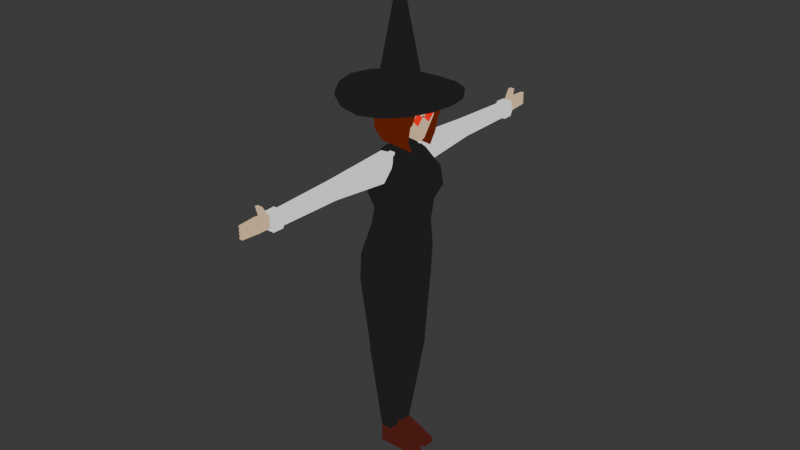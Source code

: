 # Source: witch.blend  (saved by Blender 4.0.36; exported with 4.5.12 LTS)
import bpy
from mathutils import Matrix  # noqa: F401  (used for matrix-valued properties, if any)

bpy.ops.wm.read_factory_settings(use_empty=True)
scene = bpy.context.scene
scene.name = 'Scene'

# ---- collections
col_collection = bpy.data.collections.new('Collection'); scene.collection.children.link(col_collection)
col_ref = bpy.data.collections.new('Ref'); scene.collection.children.link(col_ref)

# ---- materials (node trees are filled in below, after node groups)
mat_glasses = bpy.data.materials.new('Glasses')
mat_glasses.use_transparent_shadow = False
mat_hat = bpy.data.materials.new('Hat')
mat_hat.use_transparent_shadow = False
mat_shoes = bpy.data.materials.new('Shoes')
mat_shoes.use_transparent_shadow = False
mat_white_fabric = bpy.data.materials.new('White Fabric')
mat_white_fabric.use_transparent_shadow = False
mat_skin = bpy.data.materials.new('Skin')
mat_skin.use_transparent_shadow = False
mat_hair = bpy.data.materials.new('Hair')
mat_hair.use_transparent_shadow = False

# ---- node groups
ng_auto_smooth = bpy.data.node_groups.new('Auto Smooth', 'GeometryNodeTree')
_s = ng_auto_smooth.interface.new_socket(name='Geometry', in_out='OUTPUT', socket_type='NodeSocketGeometry')
_s = ng_auto_smooth.interface.new_socket(name='Geometry', in_out='INPUT', socket_type='NodeSocketGeometry')
_s = ng_auto_smooth.interface.new_socket(name='Angle', in_out='INPUT', socket_type='NodeSocketFloat')
_s.subtype = 'ANGLE'
_s.min_value = 0.0
_s.max_value = 3.142
ng_auto_smooth.is_modifier = True
_N = ng_auto_smooth.nodes; _L = ng_auto_smooth.links
n0 = _N.new('NodeGroupOutput'); n0.name = 'Group Output'; n0.location = (480, -100)
n1 = _N.new('NodeGroupInput'); n1.name = 'Group Input'; n1.location = (-420, -300)
n2 = _N.new('NodeGroupInput'); n2.name = 'Group Input.001'; n2.location = (-60, -100)
n3 = _N.new('GeometryNodeSetShadeSmooth'); n3.name = 'Set Shade Smooth'; n3.location = (120, -100)
n3.domain = 'EDGE'
n4 = _N.new('GeometryNodeSetShadeSmooth'); n4.name = 'Set Shade Smooth.001'; n4.location = (300, -100)
n5 = _N.new('GeometryNodeInputMeshEdgeAngle'); n5.name = 'Edge Angle'; n5.location = (-420, -220)
n6 = _N.new('GeometryNodeInputEdgeSmooth'); n6.name = 'Is Edge Smooth'; n6.location = (-60, -160)
n7 = _N.new('GeometryNodeInputShadeSmooth'); n7.name = 'Is Face Smooth'; n7.location = (-240, -340)
n8 = _N.new('FunctionNodeBooleanMath'); n8.name = 'Boolean Math'; n8.location = (-60, -220)
n9 = _N.new('FunctionNodeCompare'); n9.name = 'Compare'; n9.location = (-240, -180)
n9.operation = 'LESS_EQUAL'
_L.new(n5.outputs[0], n9.inputs[0])
_L.new(n4.outputs[0], n0.inputs[0])
_L.new(n1.outputs[1], n9.inputs[1])
_L.new(n9.outputs[0], n8.inputs[0])
_L.new(n7.outputs[0], n8.inputs[1])
_L.new(n2.outputs[0], n3.inputs[0])
_L.new(n6.outputs[0], n3.inputs[1])
_L.new(n3.outputs[0], n4.inputs[0])
_L.new(n8.outputs[0], n3.inputs[2])
n0.is_active_output = True

# ---- material node trees
mat_glasses.use_nodes = True; mat_glasses.node_tree.nodes.clear()
_N = mat_glasses.node_tree.nodes; _L = mat_glasses.node_tree.links
n0 = _N.new('ShaderNodeOutputMaterial'); n0.name = 'Material Output'; n0.location = (300, 300)
n1 = _N.new('ShaderNodeEmission'); n1.name = 'Emission'; n1.location = (10, 300)
n1.inputs[0].default_value = (1.0, 0.0002154, 0.0, 1.0)
_L.new(n1.outputs[0], n0.inputs[0])
n0.is_active_output = True
mat_hat.use_nodes = True; mat_hat.node_tree.nodes.clear()
_N = mat_hat.node_tree.nodes; _L = mat_hat.node_tree.links
n0 = _N.new('ShaderNodeOutputMaterial'); n0.name = 'Material Output'; n0.location = (300, 300)
n1 = _N.new('ShaderNodeEmission'); n1.name = 'Emission'; n1.location = (10, 300)
n1.inputs[0].default_value = (0.01557, 0.01557, 0.01557, 1.0)
_L.new(n1.outputs[0], n0.inputs[0])
n0.is_active_output = True
mat_shoes.use_nodes = True; mat_shoes.node_tree.nodes.clear()
_N = mat_shoes.node_tree.nodes; _L = mat_shoes.node_tree.links
n0 = _N.new('ShaderNodeOutputMaterial'); n0.name = 'Material Output'; n0.location = (300, 300)
n1 = _N.new('ShaderNodeEmission'); n1.name = 'Emission'; n1.location = (10, 300)
n1.inputs[0].default_value = (0.0771, 0.0137, 0.009854, 1.0)
_L.new(n1.outputs[0], n0.inputs[0])
n0.is_active_output = True
mat_white_fabric.use_nodes = True; mat_white_fabric.node_tree.nodes.clear()
_N = mat_white_fabric.node_tree.nodes; _L = mat_white_fabric.node_tree.links
n0 = _N.new('ShaderNodeOutputMaterial'); n0.name = 'Material Output'; n0.location = (300, 300)
n1 = _N.new('ShaderNodeEmission'); n1.name = 'Emission'; n1.location = (10, 300)
n1.inputs[0].default_value = (0.7794, 0.7794, 0.7794, 1.0)
_L.new(n1.outputs[0], n0.inputs[0])
n0.is_active_output = True
mat_skin.use_nodes = True; mat_skin.node_tree.nodes.clear()
_N = mat_skin.node_tree.nodes; _L = mat_skin.node_tree.links
n0 = _N.new('ShaderNodeOutputMaterial'); n0.name = 'Material Output'; n0.location = (300, 300)
n1 = _N.new('ShaderNodeEmission'); n1.name = 'Emission'; n1.location = (10, 300)
n1.inputs[0].default_value = (0.6445, 0.4614, 0.285, 1.0)
_L.new(n1.outputs[0], n0.inputs[0])
n0.is_active_output = True
mat_hair.use_nodes = True; mat_hair.node_tree.nodes.clear()
_N = mat_hair.node_tree.nodes; _L = mat_hair.node_tree.links
n0 = _N.new('ShaderNodeOutputMaterial'); n0.name = 'Material Output'; n0.location = (300, 300)
n1 = _N.new('ShaderNodeEmission'); n1.name = 'Emission'; n1.location = (10, 300)
n1.inputs[0].default_value = (0.1193, 0.01428, 0.002043, 1.0)
_L.new(n1.outputs[0], n0.inputs[0])
n0.is_active_output = True

# ---- world
world_world = bpy.data.worlds.new('World'); scene.world = world_world
world_world.use_nodes = True; world_world.node_tree.nodes.clear()
_N = world_world.node_tree.nodes; _L = world_world.node_tree.links
n0 = _N.new('ShaderNodeOutputWorld'); n0.name = 'World Output'; n0.location = (300, 300)
n1 = _N.new('ShaderNodeBackground'); n1.name = 'Background'; n1.location = (10, 300)
n1.inputs[0].default_value = (0.05088, 0.05088, 0.05088, 1.0)
_L.new(n1.outputs[0], n0.inputs[0])
n0.is_active_output = True
world_world.color = (0.05088, 0.05088, 0.05088)
world_world.use_sun_shadow = False
world_world.sun_shadow_jitter_overblur = 0.0

# ---- meshes
me_plane = bpy.data.meshes.new('Plane')
me_plane.from_pydata([(0.4826, -0.2541, 6.616), (0.4826, -0.1362, 6.498), (0.4826, -0.1362, 6.734), (0.4826, -0.01817, 6.616), (0.4826, 0.0001356, 6.616), (0.4826, -0.01817, 6.616), (0.4826, 0.0001356, 6.616), (0.4826, -0.01817, 6.644), (0.4826, 0.0001356, 6.644), (0.4826, -0.3239, 6.616), (-0.1362, -0.3239, 6.616), (0.4826, -0.2541, 6.647), (0.4826, -0.3239, 6.647), (-0.1362, -0.3239, 6.647)], [], [(0, 1, 3, 2), (4, 3, 5, 6), (6, 5, 7, 8), (10, 9, 12, 13), (9, 0, 11, 12)])
me_plane.polygons.foreach_set('material_index', [0, 0, 1, 1, 1])
_uv = me_plane.uv_layers.new(name='UVMap')
_uv.uv.foreach_set('vector', [0.0, 0.0, 1.0, 0.0, 1.0, 1.0, 0.0, 1.0, 0.0, 0.0, 0.0, 0.0, 0.0, 0.0, 0.0, 0.0, 0.0, 0.0, 0.0, 0.0, 0.0, 0.0, 0.0, 0.0, 0.0, 0.0, 0.0, 0.0, 0.0, 0.0, 0.0, 0.0, 0.0, 0.0, 0.0, 0.0, 0.0, 0.0, 0.0, 0.0])
me_plane.materials.append(mat_glasses)
me_plane.materials.append(mat_hat)
me_plane.update()
me_cube_001 = bpy.data.meshes.new('Cube.001')
me_cube_001.from_pydata([(-0.864, -1.088, -1.0), (-0.5162, -1.169, 2.063), (0.6029, -1.088, -1.0), (0.8348, -1.169, 2.063), (-0.6354, -0.7639, 0.1166), (0.7639, -0.7639, 0.1166), (-1.0, -1.0, -2.128), (0.6066, -1.0, -2.128), (-0.864, 0.0, -1.0), (-0.5162, 0.0, 1.996), (0.6029, 0.0, -1.0), (0.8348, 0.0, 1.996), (0.7639, 0.0, 0.1166), (-0.6354, 0.0, 0.1166), (-1.0, 0.0, -2.128), (0.6066, 0.0, -2.128), (-0.713, -0.1435, -4.813), (-0.713, -0.8565, -4.813), (0.4785, -0.8565, -4.813), (0.4785, -0.1435, -4.813), (-0.713, -0.1435, -5.026), (-0.713, -0.8565, -5.026), (0.4785, -0.8565, -5.026), (0.4785, -0.1435, -5.026), (-0.4287, -0.1178, -8.493), (-0.4287, -0.5465, -8.493), (0.002178, -0.5465, -8.493), (0.002178, -0.1178, -8.493), (0.5311, 0.0, 2.872), (0.5311, -0.7325, 2.805), (-0.1653, -0.7325, 3.085), (-0.1653, 0.0, 3.152), (-0.4287, -0.1178, -9.211), (-0.4287, -0.5465, -9.211), (0.002178, -0.5465, -9.211), (0.002178, -0.1178, -9.211), (1.132, -0.5465, -8.979), (1.132, -0.1178, -8.979), (1.132, -0.5465, -9.211), (1.132, -0.1178, -9.211), (-0.5501, -1.054, 1.461), (1.048, -1.054, 1.461), (1.048, 0.0, 1.461), (-0.5501, 0.0, 1.461), (0.7617, -0.9288, 0.8819), (0.7617, 0.0, 0.8819), (-0.3652, 0.0, 0.8819), (-0.3652, -0.9288, 0.8819), (0.5311, -0.2879, 2.845), (-0.1653, -0.2879, 3.125), (-0.1653, -0.2879, 3.951), (-0.1653, 0.0, 3.978), (0.5311, 0.0, 3.698), (0.5311, -0.2879, 3.671)], [], [(42, 11, 3, 41), (41, 3, 1, 40), (3, 11, 28, 48, 29), (2, 5, 4, 0), (10, 12, 5, 2), (15, 7, 18, 19), (10, 2, 7, 15), (2, 0, 6, 7), (0, 4, 13, 8), (0, 8, 14, 6), (40, 1, 9, 43), (19, 18, 22, 23), (7, 6, 17, 18), (6, 14, 16, 17), (14, 15, 19, 16), (20, 23, 27, 24), (17, 16, 20, 21), (16, 19, 23, 20), (18, 17, 21, 22), (27, 26, 36, 37), (22, 21, 25, 26), (23, 22, 26, 27), (21, 20, 24, 25), (31, 49, 50, 51), (11, 9, 31, 28), (1, 3, 29, 30), (9, 1, 30, 49, 31), (32, 35, 34, 33), (25, 24, 32, 33), (24, 27, 35, 32), (26, 25, 33, 34), (37, 36, 38, 39), (26, 34, 38, 36), (34, 35, 39, 38), (35, 27, 37, 39), (47, 40, 43, 46), (44, 41, 40, 47), (45, 42, 41, 44), (12, 45, 44, 5), (5, 44, 47, 4), (4, 47, 46, 13), (48, 49, 30, 29), (52, 51, 50, 53), (49, 48, 53, 50), (48, 28, 52, 53), (28, 31, 51, 52)])
me_cube_001.polygons.foreach_set('use_smooth', [True] * 46)
me_cube_001.polygons.foreach_set('material_index', [0, 0, 0, 0, 0, 0, 0, 0, 0, 0, 0, 0, 0, 0, 0, 0, 0, 0, 0, 1, 0, 0, 0, 0, 0, 0, 0, 1, 1, 1, 1, 1, 1, 1, 1, 0, 0, 0, 0, 0, 0, 0, 0, 0, 0, 0])
_uv = me_cube_001.uv_layers.new(name='UVMap')
_uv.uv.foreach_set('vector', [0.5894, 0.625, 0.625, 0.625, 0.625, 0.75, 0.5894, 0.75, 0.5894, 0.75, 0.625, 0.75, 0.625, 1.0, 0.5894, 1.0, 0.625, 0.75, 0.625, 0.625, 0.625, 0.625, 0.625, 0.6751, 0.625, 0.75, 0.375, 0.75, 0.5, 0.75, 0.5, 1.0, 0.375, 1.0, 0.375, 0.625, 0.5, 0.625, 0.5, 0.75, 0.375, 0.75, 0.375, 0.625, 0.375, 0.75, 0.375, 0.75, 0.375, 0.625, 0.375, 0.625, 0.375, 0.75, 0.375, 0.75, 0.375, 0.625, 0.375, 0.75, 0.375, 1.0, 0.375, 1.0, 0.375, 0.75, 0.375, 0.0, 0.5, 0.0, 0.5, 0.125, 0.375, 0.125, 0.375, 0.0, 0.375, 0.125, 0.375, 0.125, 0.375, 0.0, 0.5894, 0.0, 0.625, 0.0, 0.625, 0.125, 0.5894, 0.125, 0.375, 0.625, 0.375, 0.75, 0.375, 0.75, 0.375, 0.625, 0.375, 0.75, 0.375, 1.0, 0.375, 1.0, 0.375, 0.75, 0.375, 0.0, 0.375, 0.125, 0.375, 0.125, 0.375, 0.0, 0.0, 0.0, 0.0, 0.0, 0.0, 0.0, 0.0, 0.0, 0.0, 0.0, 0.0, 0.0, 0.0, 0.0, 0.0, 0.0, 0.375, 0.0, 0.375, 0.125, 0.375, 0.125, 0.375, 0.0, 0.0, 0.0, 0.0, 0.0, 0.0, 0.0, 0.0, 0.0, 0.375, 0.75, 0.375, 1.0, 0.375, 1.0, 0.375, 0.75, 0.375, 0.625, 0.375, 0.75, 0.375, 0.75, 0.375, 0.625, 0.375, 0.75, 0.375, 1.0, 0.375, 1.0, 0.375, 0.75, 0.375, 0.625, 0.375, 0.75, 0.375, 0.75, 0.375, 0.625, 0.375, 0.0, 0.375, 0.125, 0.375, 0.125, 0.375, 0.0, 0.625, 0.125, 0.625, 0.07492, 0.625, 0.07492, 0.625, 0.125, 0.0, 0.0, 0.0, 0.0, 0.0, 0.0, 0.0, 0.0, 0.625, 1.0, 0.625, 0.75, 0.625, 0.75, 0.625, 1.0, 0.625, 0.125, 0.625, 0.0, 0.625, 0.0, 0.625, 0.07492, 0.625, 0.125, 0.125, 0.625, 0.375, 0.625, 0.375, 0.75, 0.125, 0.75, 0.375, 0.0, 0.375, 0.125, 0.375, 0.125, 0.375, 0.0, 0.0, 0.0, 0.0, 0.0, 0.0, 0.0, 0.0, 0.0, 0.375, 0.75, 0.375, 1.0, 0.375, 1.0, 0.375, 0.75, 0.375, 0.625, 0.375, 0.75, 0.375, 0.75, 0.375, 0.625, 0.375, 0.75, 0.375, 0.75, 0.375, 0.75, 0.375, 0.75, 0.375, 0.75, 0.375, 0.625, 0.375, 0.625, 0.375, 0.75, 0.0, 0.0, 0.0, 0.0, 0.0, 0.0, 0.0, 0.0, 0.5509, 0.0, 0.5894, 0.0, 0.5894, 0.125, 0.5509, 0.125, 0.5509, 0.75, 0.5894, 0.75, 0.5894, 1.0, 0.5509, 1.0, 0.5509, 0.625, 0.5894, 0.625, 0.5894, 0.75, 0.5509, 0.75, 0.5, 0.625, 0.5509, 0.625, 0.5509, 0.75, 0.5, 0.75, 0.5, 0.75, 0.5509, 0.75, 0.5509, 1.0, 0.5, 1.0, 0.5, 0.0, 0.5509, 0.0, 0.5509, 0.125, 0.5, 0.125, 0.625, 0.6751, 0.875, 0.6751, 0.875, 0.75, 0.625, 0.75, 0.625, 0.625, 0.875, 0.625, 0.875, 0.6751, 0.625, 0.6751, 0.875, 0.6751, 0.625, 0.6751, 0.625, 0.6751, 0.875, 0.6751, 0.625, 0.6751, 0.625, 0.625, 0.625, 0.625, 0.625, 0.6751, 0.0, 0.0, 0.0, 0.0, 0.0, 0.0, 0.0, 0.0])
me_cube_001.materials.append(mat_hat)
me_cube_001.materials.append(mat_shoes)
me_cube_001.update()
me_cube_002 = bpy.data.meshes.new('Cube.002')
me_cube_002.from_pydata([(-0.08083, -0.5266, 5.556), (-0.08083, -0.3013, 6.022), (0.1433, -0.5266, 5.556), (0.1433, -0.3013, 6.022), (-0.1271, -0.4139, 5.789), (0.1896, -0.4139, 5.789), (-0.05776, -1.78, 5.666), (-0.05776, -1.78, 5.94), (0.1202, -1.78, 5.666), (0.1202, -1.78, 5.94), (0.157, -1.78, 5.803), (-0.09452, -1.78, 5.803), (-0.05922, -1.688, 5.943), (0.1217, -1.688, 5.666), (-0.09658, -1.688, 5.805), (-0.05922, -1.688, 5.666), (0.1217, -1.688, 5.943), (0.159, -1.688, 5.805), (-0.04085, -2.851, 5.667), (0.1033, -2.851, 5.907), (0.1331, -2.851, 5.787), (-0.04085, -2.851, 5.907), (0.1033, -2.851, 5.667), (-0.07063, -2.851, 5.787), (-0.05878, -2.832, 5.638), (-0.05576, -3.024, 5.638), (-0.09169, -3.024, 5.785), (-0.05576, -3.024, 5.932), (0.1212, -2.832, 5.938), (0.1182, -3.024, 5.932), (0.1541, -3.024, 5.785), (0.1182, -3.024, 5.638), (0.1584, -2.832, 5.788), (-0.05878, -2.832, 5.938), (0.1212, -2.832, 5.638), (-0.09597, -2.832, 5.788)], [], [(14, 12, 1, 4), (4, 1, 3, 5), (23, 18, 24, 35), (19, 21, 33, 28), (20, 19, 28, 32), (21, 23, 35, 33), (0, 4, 5, 2), (15, 14, 4, 0), (18, 23, 11, 6), (13, 17, 10, 8), (16, 12, 7, 9), (15, 13, 8, 6), (17, 16, 9, 10), (23, 21, 7, 11), (5, 3, 16, 17), (0, 2, 13, 15), (3, 1, 12, 16), (2, 5, 17, 13), (6, 11, 14, 15), (11, 7, 12, 14), (22, 20, 32, 34), (18, 22, 34, 24), (8, 10, 20, 22), (9, 7, 21, 19), (6, 8, 22, 18), (10, 9, 19, 20), (32, 28, 29, 30), (30, 29, 27, 26), (24, 34, 31, 25), (28, 33, 27, 29), (31, 30, 26, 25), (34, 32, 30, 31), (26, 27, 33, 35), (25, 26, 35, 24)])
me_cube_002.polygons.foreach_set('use_smooth', [True] * 34)
_uv = me_cube_002.uv_layers.new(name='UVMap')
_uv.uv.foreach_set('vector', [0.5, 0.1226, 0.625, 0.1226, 0.625, 0.25, 0.5, 0.25, 0.5, 0.25, 0.625, 0.25, 0.625, 0.5, 0.5, 0.5, 0.5, 0.01429, 0.375, 0.01429, 0.375, 0.01429, 0.5, 0.01429, 0.625, 0.7357, 0.875, 0.7357, 0.875, 0.7357, 0.625, 0.7357, 0.5, 0.7357, 0.625, 0.7357, 0.625, 0.7357, 0.5, 0.7357, 0.625, 0.01429, 0.5, 0.01429, 0.5, 0.01429, 0.625, 0.01429, 0.375, 0.25, 0.5, 0.25, 0.5, 0.5, 0.375, 0.5, 0.375, 0.1226, 0.5, 0.1226, 0.5, 0.25, 0.375, 0.25, 0.375, 0.01429, 0.5, 0.01429, 0.5, 0.114, 0.375, 0.114, 0.375, 0.6274, 0.5, 0.6274, 0.5, 0.636, 0.375, 0.636, 0.625, 0.6274, 0.875, 0.6274, 0.875, 0.636, 0.625, 0.636, 0.125, 0.6274, 0.375, 0.6274, 0.375, 0.636, 0.125, 0.636, 0.5, 0.6274, 0.625, 0.6274, 0.625, 0.636, 0.5, 0.636, 0.5, 0.01429, 0.625, 0.01429, 0.625, 0.114, 0.5, 0.114, 0.5, 0.5, 0.625, 0.5, 0.625, 0.6274, 0.5, 0.6274, 0.125, 0.5, 0.375, 0.5, 0.375, 0.6274, 0.125, 0.6274, 0.625, 0.5, 0.875, 0.5, 0.875, 0.6274, 0.625, 0.6274, 0.375, 0.5, 0.5, 0.5, 0.5, 0.6274, 0.375, 0.6274, 0.375, 0.114, 0.5, 0.114, 0.5, 0.1226, 0.375, 0.1226, 0.5, 0.114, 0.625, 0.114, 0.625, 0.1226, 0.5, 0.1226, 0.375, 0.7357, 0.5, 0.7357, 0.5, 0.7357, 0.375, 0.7357, 0.125, 0.7357, 0.375, 0.7357, 0.375, 0.7357, 0.125, 0.7357, 0.375, 0.636, 0.5, 0.636, 0.5, 0.7357, 0.375, 0.7357, 0.625, 0.636, 0.875, 0.636, 0.875, 0.7357, 0.625, 0.7357, 0.125, 0.636, 0.375, 0.636, 0.375, 0.7357, 0.125, 0.7357, 0.5, 0.636, 0.625, 0.636, 0.625, 0.7357, 0.5, 0.7357, 0.5, 0.7357, 0.625, 0.7357, 0.625, 0.75, 0.5, 0.75, 0.5, 0.75, 0.625, 0.75, 0.625, 1.0, 0.5, 1.0, 0.125, 0.7357, 0.375, 0.7357, 0.375, 0.75, 0.125, 0.75, 0.625, 0.7357, 0.875, 0.7357, 0.875, 0.75, 0.625, 0.75, 0.375, 0.75, 0.5, 0.75, 0.5, 1.0, 0.375, 1.0, 0.375, 0.7357, 0.5, 0.7357, 0.5, 0.75, 0.375, 0.75, 0.5, 0.0, 0.625, 0.0, 0.625, 0.01429, 0.5, 0.01429, 0.375, 0.0, 0.5, 0.0, 0.5, 0.01429, 0.375, 0.01429])
me_cube_002.materials.append(mat_white_fabric)
me_cube_002.update()
me_cube_003 = bpy.data.meshes.new('Cube.003')
me_cube_003.from_pydata([(-0.04565, -3.277, 5.686), (-0.04565, -3.277, 5.93), (-0.04565, -3.048, 5.686), (-0.04565, -3.048, 5.908), (0.04565, -3.277, 5.686), (0.04565, -3.277, 5.93), (0.04565, -3.048, 5.686), (0.04565, -3.048, 5.908), (-0.04565, -3.277, 5.747), (-0.04565, -3.277, 5.808), (-0.04565, -3.277, 5.869), (-0.04565, -3.048, 5.852), (-0.04565, -3.048, 5.797), (-0.04565, -3.048, 5.741), (0.04565, -3.048, 5.852), (0.04565, -3.048, 5.797), (0.04565, -3.048, 5.741), (0.04565, -3.277, 5.869), (0.04565, -3.277, 5.808), (0.04565, -3.277, 5.747), (0.04183, -3.277, 5.871), (0.04183, -3.277, 5.927), (-0.04183, -3.277, 5.927), (-0.04183, -3.277, 5.871), (0.04183, -3.277, 5.688), (0.04183, -3.277, 5.744), (-0.04183, -3.277, 5.744), (-0.04183, -3.277, 5.688), (0.04183, -3.277, 5.749), (0.04183, -3.277, 5.805), (-0.04183, -3.277, 5.805), (-0.04183, -3.277, 5.749), (0.04183, -3.277, 5.81), (0.04183, -3.277, 5.866), (-0.04183, -3.277, 5.866), (-0.04183, -3.277, 5.81), (0.0296, -3.559, 5.919), (0.0296, -3.559, 5.88), (-0.0296, -3.559, 5.919), (-0.0296, -3.559, 5.88), (0.0296, -3.559, 5.736), (0.0296, -3.559, 5.697), (-0.0296, -3.559, 5.736), (-0.0296, -3.559, 5.697), (0.0296, -3.559, 5.797), (0.0296, -3.559, 5.758), (-0.0296, -3.559, 5.797), (-0.0296, -3.559, 5.758), (0.0296, -3.559, 5.858), (0.0296, -3.559, 5.819), (-0.0296, -3.559, 5.858), (-0.0296, -3.559, 5.819), (0.03571, -3.418, 5.923), (0.03571, -3.418, 5.876), (-0.03571, -3.418, 5.923), (-0.03571, -3.418, 5.876), (0.03572, -3.418, 5.862), (0.03572, -3.418, 5.815), (-0.03572, -3.418, 5.862), (-0.03572, -3.418, 5.815), (0.03571, -3.418, 5.801), (0.03571, -3.418, 5.753), (-0.03571, -3.418, 5.801), (-0.03571, -3.418, 5.753), (0.03571, -3.418, 5.74), (0.03571, -3.418, 5.692), (-0.03571, -3.418, 5.74), (-0.03571, -3.418, 5.692), (-0.04565, -3.162, 5.686), (-0.04565, -3.162, 5.919), (0.04565, -3.162, 5.686), (0.04565, -3.162, 5.919), (0.04565, -3.162, 5.744), (0.04565, -3.162, 5.802), (0.04565, -3.162, 5.861), (-0.04565, -3.162, 5.744), (-0.04565, -3.162, 5.802), (-0.04565, -3.162, 5.861), (-0.04565, -3.212, 6.096), (-0.04565, -3.154, 6.085), (0.04565, -3.154, 6.085), (0.04565, -3.212, 6.096), (-0.04565, -2.891, 5.741), (-0.04565, -2.891, 5.686), (0.04565, -2.891, 5.686), (-0.04565, -2.891, 5.908), (0.04565, -2.891, 5.908), (0.04565, -2.891, 5.741), (-0.04565, -2.891, 5.852), (-0.04565, -2.891, 5.797), (0.04565, -2.891, 5.852), (0.04565, -2.891, 5.797)], [], [(77, 69, 3, 11), (16, 6, 84, 87), (74, 71, 5, 17), (68, 70, 4, 0), (71, 69, 1, 5), (70, 72, 19, 4), (72, 73, 18, 19), (73, 74, 17, 18), (12, 11, 88, 89), (14, 15, 91, 90), (3, 7, 86, 85), (68, 75, 13, 2), (75, 76, 12, 13), (76, 77, 11, 12), (61, 60, 44, 45), (5, 21, 20, 17), (1, 22, 21, 5), (10, 23, 22, 1), (17, 20, 23, 10), (52, 54, 38, 36), (19, 25, 24, 4), (8, 26, 25, 19), (0, 27, 26, 8), (4, 24, 27, 0), (65, 64, 40, 41), (18, 29, 28, 19), (9, 30, 29, 18), (8, 31, 30, 9), (19, 28, 31, 8), (53, 52, 36, 37), (17, 33, 32, 18), (10, 34, 33, 17), (9, 35, 34, 10), (18, 32, 35, 9), (37, 36, 38, 39), (41, 40, 42, 43), (45, 44, 46, 47), (49, 48, 50, 51), (64, 66, 42, 40), (57, 56, 48, 49), (54, 55, 39, 38), (60, 62, 46, 44), (66, 67, 43, 42), (56, 58, 50, 48), (55, 53, 37, 39), (62, 63, 47, 46), (67, 65, 41, 43), (58, 59, 51, 50), (63, 61, 45, 47), (59, 57, 49, 51), (23, 20, 53, 55), (22, 23, 55, 54), (20, 21, 52, 53), (21, 22, 54, 52), (35, 32, 57, 59), (34, 35, 59, 58), (33, 34, 58, 56), (32, 33, 56, 57), (31, 28, 61, 63), (30, 31, 63, 62), (29, 30, 62, 60), (28, 29, 60, 61), (27, 24, 65, 67), (26, 27, 67, 66), (25, 26, 66, 64), (24, 25, 64, 65), (9, 10, 77, 76), (8, 9, 76, 75), (0, 8, 75, 68), (15, 14, 74, 73), (16, 15, 73, 72), (6, 16, 72, 70), (7, 3, 79, 80), (2, 6, 70, 68), (14, 7, 71, 74), (10, 1, 69, 77), (80, 79, 78, 81), (69, 71, 81, 78), (71, 7, 80, 81), (3, 69, 78, 79), (88, 85, 86, 90), (83, 82, 87, 84), (82, 89, 91, 87), (89, 88, 90, 91), (15, 16, 87, 91), (2, 13, 82, 83), (13, 12, 89, 82), (6, 2, 83, 84), (7, 14, 90, 86), (11, 3, 85, 88)])
me_cube_003.polygons.foreach_set('use_smooth', [True] * 90)
_uv = me_cube_003.uv_layers.new(name='UVMap')
_uv.uv.foreach_set('vector', [0.5625, 0.125, 0.625, 0.125, 0.625, 0.25, 0.5625, 0.25, 0.4375, 0.5, 0.375, 0.5, 0.375, 0.5, 0.4375, 0.5, 0.5625, 0.625, 0.625, 0.625, 0.625, 0.75, 0.5625, 0.75, 0.125, 0.625, 0.375, 0.625, 0.375, 0.75, 0.125, 0.75, 0.625, 0.625, 0.875, 0.625, 0.875, 0.75, 0.625, 0.75, 0.375, 0.625, 0.4375, 0.625, 0.4375, 0.75, 0.375, 0.75, 0.4375, 0.625, 0.5, 0.625, 0.5, 0.75, 0.4375, 0.75, 0.5, 0.625, 0.5625, 0.625, 0.5625, 0.75, 0.5, 0.75, 0.5, 0.25, 0.5625, 0.25, 0.5625, 0.25, 0.5, 0.25, 0.5625, 0.5, 0.5, 0.5, 0.5, 0.5, 0.5625, 0.5, 0.625, 0.25, 0.625, 0.5, 0.625, 0.5, 0.625, 0.25, 0.375, 0.125, 0.4375, 0.125, 0.4375, 0.25, 0.375, 0.25, 0.4375, 0.125, 0.5, 0.125, 0.5, 0.25, 0.4375, 0.25, 0.5, 0.125, 0.5625, 0.125, 0.5625, 0.25, 0.5, 0.25, 0.4375, 0.75, 0.5, 0.75, 0.5, 0.75, 0.4375, 0.75, 0.625, 0.75, 0.625, 0.75, 0.5625, 0.75, 0.5625, 0.75, 0.625, 1.0, 0.625, 1.0, 0.625, 0.75, 0.625, 0.75, 0.5625, 1.0, 0.5625, 1.0, 0.625, 1.0, 0.625, 1.0, 0.5625, 0.75, 0.5625, 0.75, 0.5625, 1.0, 0.5625, 1.0, 0.625, 0.75, 0.625, 1.0, 0.625, 1.0, 0.625, 0.75, 0.4375, 0.75, 0.4375, 0.75, 0.375, 0.75, 0.375, 0.75, 0.4375, 1.0, 0.4375, 1.0, 0.4375, 0.75, 0.4375, 0.75, 0.375, 1.0, 0.375, 1.0, 0.4375, 1.0, 0.4375, 1.0, 0.375, 0.75, 0.375, 0.75, 0.375, 1.0, 0.375, 1.0, 0.375, 0.75, 0.4375, 0.75, 0.4375, 0.75, 0.375, 0.75, 0.5, 0.75, 0.5, 0.75, 0.4375, 0.75, 0.4375, 0.75, 0.5, 1.0, 0.5, 1.0, 0.5, 0.75, 0.5, 0.75, 0.4375, 1.0, 0.4375, 1.0, 0.5, 1.0, 0.5, 1.0, 0.4375, 0.75, 0.4375, 0.75, 0.4375, 1.0, 0.4375, 1.0, 0.5625, 0.75, 0.625, 0.75, 0.625, 0.75, 0.5625, 0.75, 0.5625, 0.75, 0.5625, 0.75, 0.5, 0.75, 0.5, 0.75, 0.5625, 1.0, 0.5625, 1.0, 0.5625, 0.75, 0.5625, 0.75, 0.5, 1.0, 0.5, 1.0, 0.5625, 1.0, 0.5625, 1.0, 0.5, 0.75, 0.5, 0.75, 0.5, 1.0, 0.5, 1.0, 0.5625, 0.75, 0.625, 0.75, 0.625, 1.0, 0.5625, 1.0, 0.375, 0.75, 0.4375, 0.75, 0.4375, 1.0, 0.375, 1.0, 0.4375, 0.75, 0.5, 0.75, 0.5, 1.0, 0.4375, 1.0, 0.5, 0.75, 0.5625, 0.75, 0.5625, 1.0, 0.5, 1.0, 0.4375, 0.75, 0.4375, 1.0, 0.4375, 1.0, 0.4375, 0.75, 0.5, 0.75, 0.5625, 0.75, 0.5625, 0.75, 0.5, 0.75, 0.625, 1.0, 0.5625, 1.0, 0.5625, 1.0, 0.625, 1.0, 0.5, 0.75, 0.5, 1.0, 0.5, 1.0, 0.5, 0.75, 0.4375, 1.0, 0.375, 1.0, 0.375, 1.0, 0.4375, 1.0, 0.5625, 0.75, 0.5625, 1.0, 0.5625, 1.0, 0.5625, 0.75, 0.5625, 1.0, 0.5625, 0.75, 0.5625, 0.75, 0.5625, 1.0, 0.5, 1.0, 0.4375, 1.0, 0.4375, 1.0, 0.5, 1.0, 0.375, 1.0, 0.375, 0.75, 0.375, 0.75, 0.375, 1.0, 0.5625, 1.0, 0.5, 1.0, 0.5, 1.0, 0.5625, 1.0, 0.4375, 1.0, 0.4375, 0.75, 0.4375, 0.75, 0.4375, 1.0, 0.5, 1.0, 0.5, 0.75, 0.5, 0.75, 0.5, 1.0, 0.5625, 1.0, 0.5625, 0.75, 0.5625, 0.75, 0.5625, 1.0, 0.625, 1.0, 0.5625, 1.0, 0.5625, 1.0, 0.625, 1.0, 0.5625, 0.75, 0.625, 0.75, 0.625, 0.75, 0.5625, 0.75, 0.625, 0.75, 0.625, 1.0, 0.625, 1.0, 0.625, 0.75, 0.5, 1.0, 0.5, 0.75, 0.5, 0.75, 0.5, 1.0, 0.5625, 1.0, 0.5, 1.0, 0.5, 1.0, 0.5625, 1.0, 0.5625, 0.75, 0.5625, 1.0, 0.5625, 1.0, 0.5625, 0.75, 0.5, 0.75, 0.5625, 0.75, 0.5625, 0.75, 0.5, 0.75, 0.4375, 1.0, 0.4375, 0.75, 0.4375, 0.75, 0.4375, 1.0, 0.5, 1.0, 0.4375, 1.0, 0.4375, 1.0, 0.5, 1.0, 0.5, 0.75, 0.5, 1.0, 0.5, 1.0, 0.5, 0.75, 0.4375, 0.75, 0.5, 0.75, 0.5, 0.75, 0.4375, 0.75, 0.375, 1.0, 0.375, 0.75, 0.375, 0.75, 0.375, 1.0, 0.4375, 1.0, 0.375, 1.0, 0.375, 1.0, 0.4375, 1.0, 0.4375, 0.75, 0.4375, 1.0, 0.4375, 1.0, 0.4375, 0.75, 0.375, 0.75, 0.4375, 0.75, 0.4375, 0.75, 0.375, 0.75, 0.5, 0.0, 0.5625, 0.0, 0.5625, 0.125, 0.5, 0.125, 0.4375, 0.0, 0.5, 0.0, 0.5, 0.125, 0.4375, 0.125, 0.375, 0.0, 0.4375, 0.0, 0.4375, 0.125, 0.375, 0.125, 0.5, 0.5, 0.5625, 0.5, 0.5625, 0.625, 0.5, 0.625, 0.4375, 0.5, 0.5, 0.5, 0.5, 0.625, 0.4375, 0.625, 0.375, 0.5, 0.4375, 0.5, 0.4375, 0.625, 0.375, 0.625, 0.625, 0.5, 0.625, 0.25, 0.625, 0.25, 0.625, 0.5, 0.125, 0.5, 0.375, 0.5, 0.375, 0.625, 0.125, 0.625, 0.5625, 0.5, 0.625, 0.5, 0.625, 0.625, 0.5625, 0.625, 0.5625, 0.0, 0.625, 0.0, 0.625, 0.125, 0.5625, 0.125, 0.625, 0.5, 0.875, 0.5, 0.875, 0.625, 0.625, 0.625, 0.875, 0.625, 0.625, 0.625, 0.625, 0.625, 0.875, 0.625, 0.625, 0.625, 0.625, 0.5, 0.625, 0.5, 0.625, 0.625, 0.625, 0.25, 0.625, 0.125, 0.625, 0.125, 0.625, 0.25, 0.5625, 0.25, 0.625, 0.25, 0.625, 0.5, 0.5625, 0.5, 0.375, 0.25, 0.4375, 0.25, 0.4375, 0.5, 0.375, 0.5, 0.4375, 0.25, 0.5, 0.25, 0.5, 0.5, 0.4375, 0.5, 0.5, 0.25, 0.5625, 0.25, 0.5625, 0.5, 0.5, 0.5, 0.5, 0.5, 0.4375, 0.5, 0.4375, 0.5, 0.5, 0.5, 0.375, 0.25, 0.4375, 0.25, 0.4375, 0.25, 0.375, 0.25, 0.4375, 0.25, 0.5, 0.25, 0.5, 0.25, 0.4375, 0.25, 0.375, 0.5, 0.125, 0.5, 0.125, 0.5, 0.375, 0.5, 0.625, 0.5, 0.5625, 0.5, 0.5625, 0.5, 0.625, 0.5, 0.5625, 0.25, 0.625, 0.25, 0.625, 0.25, 0.5625, 0.25])
me_cube_003.materials.append(mat_skin)
me_cube_003.update()
me_cube_004 = bpy.data.meshes.new('Cube.004')
me_cube_004.from_pydata([(-0.152, -0.3131, 7.005), (0.442, -0.3131, 6.986), (-0.1988, -0.3131, 6.829), (0.4762, -0.3131, 6.801), (-0.09155, 1.649e-09, 6.37), (-0.152, 0.0, 7.005), (0.4345, 0.0, 6.32), (0.442, 0.0, 6.986), (0.4762, 0.0, 6.801), (-0.1988, 0.0, 6.829), (-0.1491, -0.1717, 6.527), (-0.182, -0.3052, 6.752), (0.4574, -0.2966, 6.687), (0.4345, -0.1717, 6.464), (-0.1203, -0.08585, 6.401), (0.4345, -0.08585, 6.345)], [], [(8, 7, 1, 3), (3, 1, 0, 2), (12, 3, 2, 11), (7, 5, 0, 1), (6, 8, 3, 12, 13, 15), (14, 15, 13, 10), (2, 0, 5, 9), (10, 13, 12, 11), (10, 11, 2, 9, 4, 14), (4, 6, 15, 14)])
me_cube_004.polygons.foreach_set('use_smooth', [True] * 10)
_uv = me_cube_004.uv_layers.new(name='UVMap')
_uv.uv.foreach_set('vector', [0.5593, 0.625, 0.625, 0.625, 0.625, 0.75, 0.5593, 0.75, 0.5593, 0.75, 0.625, 0.75, 0.625, 1.0, 0.5593, 1.0, 0.4761, 0.75, 0.5593, 0.75, 0.5593, 1.0, 0.4971, 1.0, 0.625, 0.625, 0.875, 0.625, 0.875, 0.75, 0.625, 0.75, 0.375, 0.625, 0.5593, 0.625, 0.5593, 0.75, 0.4761, 0.75, 0.375, 0.706, 0.375, 0.6655, 0.125, 0.6655, 0.375, 0.6655, 0.375, 0.706, 0.125, 0.706, 0.5593, 0.0, 0.625, 0.0, 0.625, 0.125, 0.5593, 0.125, 0.125, 0.706, 0.375, 0.706, 0.375, 0.75, 0.125, 0.75, 0.375, 0.04403, 0.4971, 0.0, 0.5593, 0.0, 0.5593, 0.125, 0.375, 0.125, 0.375, 0.08452, 0.125, 0.625, 0.375, 0.625, 0.375, 0.6655, 0.125, 0.6655])
me_cube_004.materials.append(mat_skin)
me_cube_004.update()
me_cylinder = bpy.data.meshes.new('Cylinder')
me_cylinder.from_pydata([(-2.507e-10, 1.045, 6.889), (-2.507e-10, 1.045, 6.956), (0.3999, 0.9653, 6.912), (0.3999, 0.9653, 6.979), (0.7388, 0.7388, 6.946), (0.7388, 0.7388, 7.014), (0.9653, 0.3999, 6.98), (0.9653, 0.3999, 7.048), (1.045, -3.342e-10, 6.996), (1.045, -3.342e-10, 7.063), (0.9653, -0.3999, 6.98), (0.9653, -0.3999, 7.048), (0.7388, -0.7388, 6.946), (0.7388, -0.7388, 7.014), (0.3999, -0.9653, 6.912), (0.3999, -0.9653, 6.979), (-2.507e-10, -1.045, 6.889), (-2.507e-10, -1.045, 6.956), (-0.3999, -0.9653, 6.912), (-0.3999, -0.9653, 6.979), (-0.7388, -0.7388, 6.946), (-0.7388, -0.7388, 7.014), (-0.9653, -0.3999, 6.98), (-0.9653, -0.3999, 7.048), (-1.045, -3.342e-10, 6.996), (-1.045, -3.342e-10, 7.063), (-0.9653, 0.3999, 6.98), (-0.9653, 0.3999, 7.048), (-0.7388, 0.7388, 6.946), (-0.7388, 0.7388, 7.014), (-0.3999, 0.9653, 6.912), (-0.3999, 0.9653, 6.979), (0.148, 0.3572, 7.0), (-4.786e-09, 0.3866, 6.992), (0.2734, 0.2734, 7.013), (0.3572, 0.148, 7.026), (0.3866, 1.161e-08, 7.031), (0.3572, -0.148, 7.026), (0.2734, -0.2734, 7.013), (0.148, -0.3572, 7.0), (-4.786e-09, -0.3866, 6.992), (-0.148, -0.3572, 7.0), (-0.2734, -0.2734, 7.013), (-0.3572, -0.148, 7.026), (-0.3866, 1.161e-08, 7.031), (-0.3572, 0.148, 7.026), (-0.2734, 0.2734, 7.013), (-0.148, 0.3572, 7.0), (-7.018e-07, 3.306e-08, 9.061)], [], [(0, 1, 3, 2), (2, 3, 5, 4), (4, 5, 7, 6), (6, 7, 9, 8), (8, 9, 11, 10), (10, 11, 13, 12), (12, 13, 15, 14), (14, 15, 17, 16), (16, 17, 19, 18), (18, 19, 21, 20), (20, 21, 23, 22), (22, 23, 25, 24), (24, 25, 27, 26), (26, 27, 29, 28), (9, 7, 35, 36), (28, 29, 31, 30), (30, 31, 1, 0), (0, 2, 4, 6, 8, 10, 12, 14, 16, 18, 20, 22, 24, 26, 28, 30), (32, 33, 48), (19, 17, 40, 41), (29, 27, 45, 46), (5, 3, 32, 34), (15, 13, 38, 39), (25, 23, 43, 44), (11, 9, 36, 37), (21, 19, 41, 42), (31, 29, 46, 47), (7, 5, 34, 35), (17, 15, 39, 40), (3, 1, 33, 32), (27, 25, 44, 45), (13, 11, 37, 38), (23, 21, 42, 43), (1, 31, 47, 33), (33, 47, 48), (41, 40, 48), (34, 32, 48), (42, 41, 48), (35, 34, 48), (43, 42, 48), (36, 35, 48), (44, 43, 48), (37, 36, 48), (45, 44, 48), (38, 37, 48), (46, 45, 48), (39, 38, 48), (47, 46, 48), (40, 39, 48)])
me_cylinder.polygons.foreach_set('use_smooth', [True] * 49)
_uv = me_cylinder.uv_layers.new(name='UVMap')
_uv.uv.foreach_set('vector', [1.0, 0.5, 1.0, 1.0, 0.9375, 1.0, 0.9375, 0.5, 0.9375, 0.5, 0.9375, 1.0, 0.875, 1.0, 0.875, 0.5, 0.875, 0.5, 0.875, 1.0, 0.8125, 1.0, 0.8125, 0.5, 0.8125, 0.5, 0.8125, 1.0, 0.75, 1.0, 0.75, 0.5, 0.75, 0.5, 0.75, 1.0, 0.6875, 1.0, 0.6875, 0.5, 0.6875, 0.5, 0.6875, 1.0, 0.625, 1.0, 0.625, 0.5, 0.625, 0.5, 0.625, 1.0, 0.5625, 1.0, 0.5625, 0.5, 0.5625, 0.5, 0.5625, 1.0, 0.5, 1.0, 0.5, 0.5, 0.5, 0.5, 0.5, 1.0, 0.4375, 1.0, 0.4375, 0.5, 0.4375, 0.5, 0.4375, 1.0, 0.375, 1.0, 0.375, 0.5, 0.375, 0.5, 0.375, 1.0, 0.3125, 1.0, 0.3125, 0.5, 0.3125, 0.5, 0.3125, 1.0, 0.25, 1.0, 0.25, 0.5, 0.25, 0.5, 0.25, 1.0, 0.1875, 1.0, 0.1875, 0.5, 0.1875, 0.5, 0.1875, 1.0, 0.125, 1.0, 0.125, 0.5, 0.75, 1.0, 0.8125, 1.0, 0.8125, 1.0, 0.75, 1.0, 0.125, 0.5, 0.125, 1.0, 0.0625, 1.0, 0.0625, 0.5, 0.0625, 0.5, 0.0625, 1.0, 0.0, 1.0, 0.0, 0.5, 0.75, 0.49, 0.8418, 0.4717, 0.9197, 0.4197, 0.9717, 0.3418, 0.99, 0.25, 0.9717, 0.1582, 0.9197, 0.08029, 0.8418, 0.02827, 0.75, 0.01, 0.6582, 0.02827, 0.5803, 0.08029, 0.5283, 0.1582, 0.51, 0.25, 0.5283, 0.3418, 0.5803, 0.4197, 0.6582, 0.4717, 0.9375, 1.0, 1.0, 1.0, 0.9375, 1.0, 0.4375, 1.0, 0.5, 1.0, 0.5, 1.0, 0.4375, 1.0, 0.125, 1.0, 0.1875, 1.0, 0.1875, 1.0, 0.125, 1.0, 0.875, 1.0, 0.9375, 1.0, 0.9375, 1.0, 0.875, 1.0, 0.5625, 1.0, 0.625, 1.0, 0.625, 1.0, 0.5625, 1.0, 0.25, 1.0, 0.3125, 1.0, 0.3125, 1.0, 0.25, 1.0, 0.6875, 1.0, 0.75, 1.0, 0.75, 1.0, 0.6875, 1.0, 0.375, 1.0, 0.4375, 1.0, 0.4375, 1.0, 0.375, 1.0, 0.0625, 1.0, 0.125, 1.0, 0.125, 1.0, 0.0625, 1.0, 0.8125, 1.0, 0.875, 1.0, 0.875, 1.0, 0.8125, 1.0, 0.5, 1.0, 0.5625, 1.0, 0.5625, 1.0, 0.5, 1.0, 0.9375, 1.0, 1.0, 1.0, 1.0, 1.0, 0.9375, 1.0, 0.1875, 1.0, 0.25, 1.0, 0.25, 1.0, 0.1875, 1.0, 0.625, 1.0, 0.6875, 1.0, 0.6875, 1.0, 0.625, 1.0, 0.3125, 1.0, 0.375, 1.0, 0.375, 1.0, 0.3125, 1.0, 0.0, 1.0, 0.0625, 1.0, 0.0625, 1.0, 0.0, 1.0, 0.0, 1.0, 0.0625, 1.0, 0.0, 1.0, 0.4375, 1.0, 0.5, 1.0, 0.4375, 1.0, 0.875, 1.0, 0.9375, 1.0, 0.875, 1.0, 0.375, 1.0, 0.4375, 1.0, 0.375, 1.0, 0.8125, 1.0, 0.875, 1.0, 0.8125, 1.0, 0.3125, 1.0, 0.375, 1.0, 0.3125, 1.0, 0.75, 1.0, 0.8125, 1.0, 0.75, 1.0, 0.25, 1.0, 0.3125, 1.0, 0.25, 1.0, 0.6875, 1.0, 0.75, 1.0, 0.6875, 1.0, 0.1875, 1.0, 0.25, 1.0, 0.1875, 1.0, 0.625, 1.0, 0.6875, 1.0, 0.625, 1.0, 0.125, 1.0, 0.1875, 1.0, 0.125, 1.0, 0.5625, 1.0, 0.625, 1.0, 0.5625, 1.0, 0.0625, 1.0, 0.125, 1.0, 0.0625, 1.0, 0.5, 1.0, 0.5625, 1.0, 0.5, 1.0])
me_cylinder.materials.append(mat_hat)
me_cylinder.update()
me_cube_005 = bpy.data.meshes.new('Cube.005')
me_cube_005.from_pydata([(0.5027, -0.311, 7.004), (-0.2872, -0.3454, 6.845), (0.5466, -0.3518, 6.726), (-0.1978, -0.2303, 6.248), (0.4485, -0.2303, 6.188), (0.4952, 0.02813, 7.031), (-0.1978, -0.2303, 6.248), (-0.2912, -0.00357, 6.843), (-0.2521, -0.3399, 6.474), (-0.2702, -0.3553, 6.753), (0.5084, -0.355, 6.675), (0.4608, -0.3488, 6.399), (-0.2285, 3.636e-05, 6.272), (-0.1678, -0.3334, 7.077), (-0.2604, -0.3349, 7.008), (-0.2614, 0.02514, 7.009), (-0.1678, 0.03581, 7.077), (0.4905, -0.08824, 7.034), (-0.2892, -0.1745, 6.844), (-0.1678, -0.1488, 7.077), (-0.2609, -0.1549, 7.008)], [], [(17, 19, 13, 0), (10, 2, 1, 9), (3, 4, 11, 8), (2, 0, 13, 14, 1), (8, 11, 10, 9), (8, 9, 1, 18, 7, 12, 3), (19, 16, 15, 20), (18, 20, 15, 7), (1, 14, 20, 18), (13, 19, 20, 14), (5, 16, 19, 17), (0, 2, 17)])
me_cube_005.polygons.foreach_set('use_smooth', [True] * 12)
_uv = me_cube_005.uv_layers.new(name='UVMap')
_uv.uv.foreach_set('vector', [0.625, 0.6875, 0.8497, 0.6875, 0.8497, 0.75, 0.625, 0.75, 0.4761, 0.75, 0.5593, 0.75, 0.5593, 1.0, 0.4971, 1.0, 0.125, 0.625, 0.375, 0.625, 0.375, 0.706, 0.125, 0.706, 0.5593, 0.75, 0.625, 0.75, 0.625, 0.9747, 0.6025, 1.0, 0.5593, 1.0, 0.125, 0.706, 0.375, 0.706, 0.375, 0.75, 0.125, 0.75, 0.375, 0.04403, 0.4971, 0.0, 0.5593, 0.0, 0.5593, 0.0625, 0.5593, 0.125, 0.4672, 0.125, 0.375, 0.125, 0.8497, 0.6875, 0.8497, 0.625, 0.875, 0.6286, 0.875, 0.6893, 0.5593, 0.0625, 0.6027, 0.0625, 0.6029, 0.125, 0.5593, 0.125, 0.5593, 0.0, 0.6025, 0.0, 0.6027, 0.0625, 0.5593, 0.0625, 0.8497, 0.75, 0.8497, 0.6875, 0.875, 0.6893, 0.875, 0.75, 0.625, 0.625, 0.8497, 0.625, 0.8497, 0.6875, 0.625, 0.6875, 0.625, 0.75, 0.5593, 0.75, 0.625, 0.6875])
me_cube_005.materials.append(mat_hair)
me_cube_005.update()

# ---- objects
ob_plane = bpy.data.objects.new('Plane', me_plane)
ob_body = bpy.data.objects.new('Body', me_cube_001)
ob_arms = bpy.data.objects.new('Arms', me_cube_002)
ob_hands = bpy.data.objects.new('Hands', me_cube_003)
ob_head = bpy.data.objects.new('Head', me_cube_004)
ob_hat = bpy.data.objects.new('Hat', me_cylinder)
ob_hair = bpy.data.objects.new('Hair', me_cube_005)
ob_empty = bpy.data.objects.new('Empty', None)
ob_empty_001 = bpy.data.objects.new('Empty.001', None)

# ---- transforms, parenting, visibility, modifiers, constraints
ob_plane.location = (0.0, 0.0, 0.0)
_m = ob_plane.modifiers.new('Mirror', 'MIRROR')
_m.use_axis = (False, True, False)
ob_body.location = (0.0, 0.0, 4.559)
ob_body.scale = (0.4888, 0.4888, 0.4888)
_m = ob_body.modifiers.new('Mirror', 'MIRROR')
_m.use_axis = (False, True, False)
ob_arms.location = (0.0, 0.0, 0.0)
_m = ob_arms.modifiers.new('Mirror', 'MIRROR')
_m.use_axis = (False, True, False)
ob_hands.location = (0.0, 0.0, 0.0)
_m = ob_hands.modifiers.new('Mirror', 'MIRROR')
_m.use_axis = (False, True, False)
ob_head.location = (0.0, 0.0, -0.1216)
_m = ob_head.modifiers.new('Mirror', 'MIRROR')
_m.use_axis = (False, True, False)
ob_hat.location = (0.0, 0.0, -0.04545)
_m = ob_hat.modifiers.new('Auto Smooth', 'NODES')
_m.node_group = ng_auto_smooth
_gi = [s.identifier for s in ng_auto_smooth.interface.items_tree if s.item_type == 'SOCKET' and s.in_out == 'INPUT']
_m[_gi[1]] = 0.5236  # Angle
ob_hair.location = (0.0, 0.0, -0.1216)
_m = ob_hair.modifiers.new('Mirror', 'MIRROR')
_m.use_axis = (False, True, False)
ob_empty.location = (0.0, 0.03938, 3.021)
ob_empty.rotation_euler = (1.571, -0.0, 1.571)
ob_empty.scale = (2.305, 2.305, 2.305)
ob_empty.empty_display_type = 'IMAGE'
ob_empty.empty_display_size = 5.0
ob_empty_001.location = (1.89, 3.346e-07, 5.145)
ob_empty_001.rotation_euler = (1.571, -0.0, 3.142)
ob_empty_001.scale = (2.146, 2.146, 2.146)
ob_empty_001.empty_display_type = 'IMAGE'
ob_empty_001.empty_display_size = 5.0

# ---- collection membership
scene.collection.objects.link(ob_plane)
col_collection.objects.link(ob_body)
col_collection.objects.link(ob_arms)
col_collection.objects.link(ob_hands)
col_collection.objects.link(ob_head)
col_collection.objects.link(ob_hat)
col_collection.objects.link(ob_hair)
col_ref.objects.link(ob_empty)
col_ref.objects.link(ob_empty_001)

# ---- scene / render settings (as saved in the file)
scene.frame_start = 1; scene.frame_end = 250; scene.frame_set(1)
scene.render.engine = 'BLENDER_EEVEE_NEXT'
scene.cycles.sampling_pattern = 'TABULATED_SOBOL'
bpy.context.view_layer.update()

# ---- added for rendering (the .blend has no active camera): camera
cam_auto = bpy.data.cameras.new('AutoCamera')
cam_auto.lens = 50.0
cam_auto.sensor_width = 36.0
cam_auto.clip_end = 1000.0
ob_auto_camera = bpy.data.objects.new('AutoCamera', cam_auto)
scene.collection.objects.link(ob_auto_camera)
ob_auto_camera.location = (10.7614, -12.9137, 13.1456)
ob_auto_camera.rotation_euler = (1.09748, -7.21219e-08, 0.694738)
scene.camera = ob_auto_camera
bpy.context.view_layer.update()
